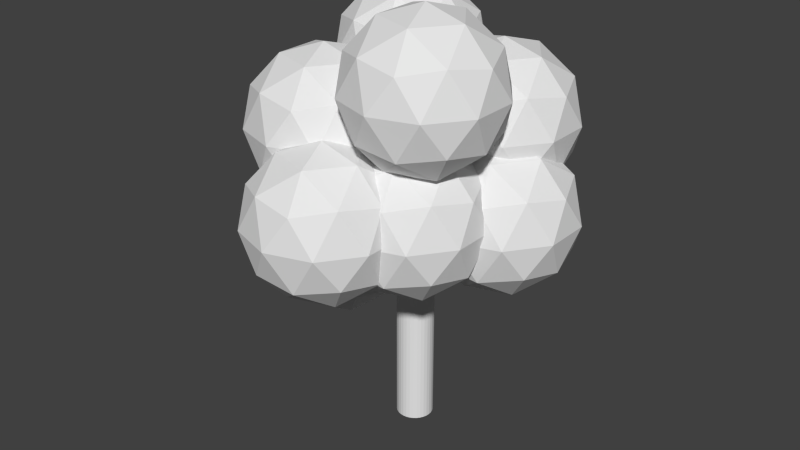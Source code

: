 # Source: tree.blend  (saved by Blender 2.74.0; exported with 4.5.12 LTS)
import bpy
from mathutils import Matrix  # noqa: F401  (used for matrix-valued properties, if any)

bpy.ops.wm.read_factory_settings(use_empty=True)
scene = bpy.context.scene
scene.name = 'Scene'

# ---- collections
col_collection_1 = bpy.data.collections.new('Collection 1'); scene.collection.children.link(col_collection_1)

# ---- world
world_world = bpy.data.worlds.new('World'); scene.world = world_world
world_world.color = (0.05088, 0.05088, 0.05088)
world_world.use_sun_shadow = False
world_world.sun_shadow_jitter_overblur = 0.0
world_world.cycles.sampling_method = 'MANUAL'
world_world.cycles.sample_map_resolution = 256

# ---- meshes
me_cylinder = bpy.data.meshes.new('Cylinder')
me_cylinder.from_pydata([(-0.1795, -3.15, 4.963), (1.268, -4.202, 6.068), (-0.7323, -4.851, 6.068), (-1.968, -3.15, 6.068), (-0.7323, -1.449, 6.068), (1.268, -2.099, 6.068), (0.3733, -4.851, 7.857), (-1.627, -4.202, 7.857), (-1.627, -2.099, 7.857), (0.3733, -1.449, 7.857), (1.609, -3.15, 7.857), (-0.1795, -3.15, 8.963), (-0.5044, -4.15, 5.262), (0.6711, -3.768, 5.262), (0.3462, -4.768, 5.911), (1.522, -3.15, 5.911), (0.6711, -2.532, 5.262), (-1.231, -3.15, 5.262), (-1.556, -4.15, 5.911), (-0.5044, -2.15, 5.262), (-1.556, -2.15, 5.911), (0.3462, -1.532, 5.911), (1.723, -3.768, 6.963), (1.723, -2.532, 6.963), (-0.1795, -5.15, 6.963), (0.9961, -4.768, 6.963), (-2.082, -3.768, 6.963), (-1.355, -4.768, 6.963), (-1.355, -1.532, 6.963), (-2.082, -2.532, 6.963), (0.9961, -1.532, 6.963), (-0.1795, -1.15, 6.963), (1.197, -4.15, 8.014), (-0.7053, -4.768, 8.014), (-1.881, -3.15, 8.014), (-0.7053, -1.532, 8.014), (1.197, -2.15, 8.014), (0.1454, -4.15, 8.664), (0.8719, -3.15, 8.664), (-1.03, -3.768, 8.664), (-1.03, -2.532, 8.664), (0.1454, -2.15, 8.664), (-1.334, -1.375, 3.586), (0.1135, -2.426, 4.692), (-1.887, -3.076, 4.692), (-3.123, -1.375, 4.692), (-1.887, 0.3267, 4.692), (0.1135, -0.3232, 4.692), (-0.781, -3.076, 6.481), (-2.781, -2.426, 6.481), (-2.781, -0.3232, 6.481), (-0.781, 0.3267, 6.481), (0.4551, -1.375, 6.481), (-1.334, -1.375, 7.586), (-1.659, -2.375, 3.885), (-0.4831, -1.993, 3.885), (-0.808, -2.993, 4.535), (0.3676, -1.375, 4.535), (-0.4831, -0.7566, 3.885), (-2.385, -1.375, 3.885), (-2.71, -2.375, 4.535), (-1.659, -0.3747, 3.885), (-2.71, -0.3747, 4.535), (-0.808, 0.2434, 4.535), (0.5684, -1.993, 5.586), (0.5684, -0.7566, 5.586), (-1.334, -3.375, 5.586), (-0.1582, -2.993, 5.586), (-3.236, -1.993, 5.586), (-2.509, -2.993, 5.586), (-2.509, 0.2434, 5.586), (-3.236, -0.7566, 5.586), (-0.1582, 0.2434, 5.586), (-1.334, 0.6254, 5.586), (0.04264, -2.375, 6.638), (-1.859, -2.993, 6.638), (-3.035, -1.375, 6.638), (-1.859, 0.2434, 6.638), (0.04264, -0.3747, 6.638), (-1.009, -2.375, 7.288), (-0.2823, -1.375, 7.288), (-2.184, -1.993, 7.288), (-2.184, -0.7566, 7.288), (-1.009, -0.3747, 7.288), (-1.368, 1.485, 7.649), (0.07942, 0.4336, 8.754), (-1.921, -0.2162, 8.754), (-3.157, 1.485, 8.754), (-1.921, 3.186, 8.754), (0.07942, 2.537, 8.754), (-0.815, -0.2162, 10.54), (-2.815, 0.4336, 10.54), (-2.815, 2.537, 10.54), (-0.815, 3.186, 10.54), (0.4211, 1.485, 10.54), (-1.368, 1.485, 11.65), (-1.693, 0.4851, 7.947), (-0.5171, 0.8671, 7.947), (-0.8421, -0.1329, 8.597), (0.3335, 1.485, 8.597), (-0.5171, 2.103, 7.947), (-2.419, 1.485, 7.947), (-2.744, 0.4851, 8.597), (-1.693, 2.485, 7.947), (-2.744, 2.485, 8.597), (-0.8421, 3.103, 8.597), (0.5343, 0.8671, 9.649), (0.5343, 2.103, 9.649), (-1.368, -0.5149, 9.649), (-0.1922, -0.1329, 9.649), (-3.27, 0.8671, 9.649), (-2.543, -0.1329, 9.649), (-2.543, 3.103, 9.649), (-3.27, 2.103, 9.649), (-0.1922, 3.103, 9.649), (-1.368, 3.485, 9.649), (0.008588, 0.4851, 10.7), (-1.894, -0.1329, 10.7), (-3.069, 1.485, 10.7), (-1.894, 3.103, 10.7), (0.008588, 2.485, 10.7), (-1.043, 0.4851, 11.35), (-0.3163, 1.485, 11.35), (-2.218, 0.8671, 11.35), (-2.218, 2.103, 11.35), (-1.043, 2.485, 11.35), (1.097, -1.553, 4.891), (2.544, -2.605, 5.996), (0.5443, -3.254, 5.996), (-0.6918, -1.553, 5.996), (0.5443, 0.1482, 5.996), (2.544, -0.5016, 5.996), (1.65, -3.254, 7.785), (-0.3502, -2.605, 7.785), (-0.3502, -0.5016, 7.785), (1.65, 0.1482, 7.785), (2.886, -1.553, 7.785), (1.097, -1.553, 8.891), (0.7721, -2.553, 5.19), (1.948, -2.171, 5.19), (1.623, -3.171, 5.839), (2.798, -1.553, 5.839), (1.948, -0.935, 5.19), (0.04557, -1.553, 5.19), (-0.2794, -2.553, 5.839), (0.7721, -0.5531, 5.19), (-0.2794, -0.5531, 5.839), (1.623, 0.06496, 5.839), (2.999, -2.171, 6.891), (2.999, -0.935, 6.891), (1.097, -3.553, 6.891), (2.273, -3.171, 6.891), (-0.8051, -2.171, 6.891), (-0.07855, -3.171, 6.891), (-0.07855, 0.06497, 6.891), (-0.8051, -0.935, 6.891), (2.273, 0.06497, 6.891), (1.097, 0.4469, 6.891), (2.473, -2.553, 7.942), (0.5713, -3.171, 7.942), (-0.6043, -1.553, 7.942), (0.5713, 0.06496, 7.942), (2.473, -0.5531, 7.942), (1.422, -2.553, 8.592), (2.148, -1.553, 8.592), (0.2464, -2.171, 8.592), (0.2464, -0.935, 8.592), (1.422, -0.5531, 8.592), (0.3218, -0.4175, 7.38), (1.769, -1.469, 8.485), (-0.231, -2.119, 8.485), (-1.467, -0.4175, 8.485), (-0.231, 1.284, 8.485), (1.769, 0.6339, 8.485), (0.8746, -2.119, 10.27), (-1.125, -1.469, 10.27), (-1.125, 0.6339, 10.27), (0.8746, 1.284, 10.27), (2.111, -0.4175, 10.27), (0.3218, -0.4175, 11.38), (-0.003119, -1.418, 7.678), (1.172, -1.036, 7.678), (0.8475, -2.036, 8.328), (2.023, -0.4175, 8.328), (1.172, 0.2005, 7.678), (-0.7297, -0.4175, 7.678), (-1.055, -1.418, 8.328), (-0.003119, 0.5825, 7.678), (-1.055, 0.5825, 8.328), (0.8475, 1.2, 8.328), (2.224, -1.036, 9.38), (2.224, 0.2005, 9.38), (0.3218, -2.418, 9.38), (1.497, -2.036, 9.38), (-1.58, -1.036, 9.38), (-0.8538, -2.036, 9.38), (-0.8538, 1.201, 9.38), (-1.58, 0.2005, 9.38), (1.497, 1.201, 9.38), (0.3218, 1.582, 9.38), (1.698, -1.418, 10.43), (-0.2039, -2.036, 10.43), (-1.38, -0.4175, 10.43), (-0.2039, 1.2, 10.43), (1.698, 0.5825, 10.43), (0.6467, -1.418, 11.08), (1.373, -0.4175, 11.08), (-0.5289, -1.036, 11.08), (-0.5289, 0.2005, 11.08), (0.6467, 0.5825, 11.08), (-1.462, -1.648, 6.638), (-0.01482, -2.7, 7.744), (-2.015, -3.349, 7.744), (-3.251, -1.648, 7.744), (-2.015, 0.0532, 7.744), (-0.01482, -0.5967, 7.744), (-0.9093, -3.349, 9.533), (-2.909, -2.7, 9.533), (-2.909, -0.5967, 9.533), (-0.9093, 0.0532, 9.533), (0.3268, -1.648, 9.533), (-1.462, -1.648, 10.64), (-1.787, -2.648, 6.937), (-0.6114, -2.266, 6.937), (-0.9363, -3.266, 7.587), (0.2393, -1.648, 7.587), (-0.6114, -1.03, 6.937), (-2.513, -1.648, 6.937), (-2.838, -2.648, 7.587), (-1.787, -0.6481, 6.937), (-2.838, -0.6481, 7.587), (-0.9363, -0.03008, 7.587), (0.4401, -2.266, 8.638), (0.4401, -1.03, 8.638), (-1.462, -3.648, 8.638), (-0.2865, -3.266, 8.638), (-3.364, -2.266, 8.638), (-2.638, -3.266, 8.638), (-2.638, -0.03007, 8.638), (-3.364, -1.03, 8.638), (-0.2865, -0.03007, 8.638), (-1.462, 0.3519, 8.638), (-0.08566, -2.648, 9.69), (-1.988, -3.266, 9.69), (-3.163, -1.648, 9.69), (-1.988, -0.03008, 9.69), (-0.08566, -0.6481, 9.69), (-1.137, -2.648, 10.34), (-0.4106, -1.648, 10.34), (-2.313, -2.266, 10.34), (-2.313, -1.03, 10.34), (-1.137, -0.6481, 10.34), (1.538, 1.352, 6.638), (2.985, 0.3004, 7.744), (0.9852, -0.3494, 7.744), (-0.2509, 1.352, 7.744), (0.9852, 3.053, 7.744), (2.985, 2.403, 7.744), (2.091, -0.3494, 9.533), (0.09075, 0.3004, 9.533), (0.09075, 2.403, 9.533), (2.091, 3.053, 9.533), (3.327, 1.352, 9.533), (1.538, 1.352, 10.64), (1.213, 0.3519, 6.937), (2.389, 0.7339, 6.937), (2.064, -0.2661, 7.587), (3.239, 1.352, 7.587), (2.389, 1.97, 6.937), (0.4865, 1.352, 6.937), (0.1616, 0.3519, 7.587), (1.213, 2.352, 6.937), (0.1616, 2.352, 7.587), (2.064, 2.97, 7.587), (3.44, 0.7339, 8.638), (3.44, 1.97, 8.638), (1.538, -0.6481, 8.638), (2.714, -0.2661, 8.638), (-0.3642, 0.7339, 8.638), (0.3624, -0.2661, 8.638), (0.3624, 2.97, 8.638), (-0.3642, 1.97, 8.638), (2.714, 2.97, 8.638), (1.538, 3.352, 8.638), (2.914, 0.3519, 9.69), (1.012, -0.2661, 9.69), (-0.1633, 1.352, 9.69), (1.012, 2.97, 9.69), (2.914, 2.352, 9.69), (1.863, 0.3519, 10.34), (2.589, 1.352, 10.34), (0.6873, 0.7339, 10.34), (0.6873, 1.97, 10.34), (1.863, 2.352, 10.34), (0.0, 0.25, 7.0), (-1.259, -1.748, 9.0), (0.04877, 0.2452, 7.0), (-1.21, -1.752, 9.0), (0.09567, 0.231, 7.0), (-1.163, -1.767, 9.0), (0.1389, 0.2079, 7.0), (-1.12, -1.79, 9.0), (0.1768, 0.1768, 7.0), (-1.082, -1.821, 9.0), (0.2079, 0.1389, 7.0), (-1.051, -1.859, 9.0), (0.231, 0.09567, 7.0), (-1.028, -1.902, 9.0), (0.2452, 0.04877, 7.0), (-1.014, -1.949, 9.0), (0.25, 1.887e-08, 7.0), (-1.009, -1.998, 9.0), (0.2452, -0.04877, 7.0), (-1.014, -2.046, 9.0), (0.231, -0.09567, 7.0), (-1.028, -2.093, 9.0), (0.2079, -0.1389, 7.0), (-1.051, -2.137, 9.0), (0.1768, -0.1768, 7.0), (-1.082, -2.174, 9.0), (0.1389, -0.2079, 7.0), (-1.12, -2.206, 9.0), (0.09567, -0.231, 7.0), (-1.163, -2.229, 9.0), (0.04877, -0.2452, 7.0), (-1.21, -2.243, 9.0), (-8.146e-08, -0.25, 7.0), (-1.259, -2.248, 9.0), (-0.04877, -0.2452, 7.0), (-1.308, -2.243, 9.0), (-0.09567, -0.231, 7.0), (-1.355, -2.229, 9.0), (-0.1389, -0.2079, 7.0), (-1.398, -2.206, 9.0), (-0.1768, -0.1768, 7.0), (-1.436, -2.174, 9.0), (-0.2079, -0.1389, 7.0), (-1.467, -2.137, 9.0), (-0.231, -0.09567, 7.0), (-1.49, -2.093, 9.0), (-0.2452, -0.04877, 7.0), (-1.504, -2.046, 9.0), (-0.25, 2.414e-07, 7.0), (-1.509, -1.998, 9.0), (-0.2452, 0.04877, 7.0), (-1.504, -1.949, 9.0), (-0.231, 0.09567, 7.0), (-1.49, -1.902, 9.0), (-0.2079, 0.1389, 7.0), (-1.467, -1.859, 9.0), (-0.1768, 0.1768, 7.0), (-1.436, -1.821, 9.0), (-0.1389, 0.2079, 7.0), (-1.398, -1.79, 9.0), (-0.09567, 0.231, 7.0), (-1.355, -1.767, 9.0), (-0.04877, 0.2452, 7.0), (-1.308, -1.752, 9.0), (0.0, 0.25, 7.0), (1.402, 1.494, 7.976), (0.04877, 0.2452, 7.0), (1.45, 1.49, 7.976), (0.09567, 0.231, 7.0), (1.497, 1.475, 7.976), (0.1389, 0.2079, 7.0), (1.541, 1.452, 7.976), (0.1768, 0.1768, 7.0), (1.578, 1.421, 7.976), (0.2079, 0.1389, 7.0), (1.61, 1.383, 7.976), (0.231, 0.09567, 7.0), (1.633, 1.34, 7.976), (0.2452, 0.04877, 7.0), (1.647, 1.293, 7.976), (0.25, 1.887e-08, 7.0), (1.652, 1.244, 7.976), (0.2452, -0.04877, 7.0), (1.647, 1.196, 7.976), (0.231, -0.09567, 7.0), (1.633, 1.149, 7.976), (0.2079, -0.1389, 7.0), (1.61, 1.105, 7.976), (0.1768, -0.1768, 7.0), (1.578, 1.068, 7.976), (0.1389, -0.2079, 7.0), (1.541, 1.037, 7.976), (0.09567, -0.231, 7.0), (1.497, 1.013, 7.976), (0.04877, -0.2452, 7.0), (1.45, 0.9992, 7.976), (-8.146e-08, -0.25, 7.0), (1.402, 0.9944, 7.976), (-0.04877, -0.2452, 7.0), (1.353, 0.9992, 7.976), (-0.09567, -0.231, 7.0), (1.306, 1.013, 7.976), (-0.1389, -0.2079, 7.0), (1.263, 1.037, 7.976), (-0.1768, -0.1768, 7.0), (1.225, 1.068, 7.976), (-0.2079, -0.1389, 7.0), (1.194, 1.105, 7.976), (-0.231, -0.09567, 7.0), (1.171, 1.149, 7.976), (-0.2452, -0.04877, 7.0), (1.156, 1.196, 7.976), (-0.25, 2.414e-07, 7.0), (1.152, 1.244, 7.976), (-0.2452, 0.04877, 7.0), (1.156, 1.293, 7.976), (-0.231, 0.09567, 7.0), (1.171, 1.34, 7.976), (-0.2079, 0.1389, 7.0), (1.194, 1.383, 7.976), (-0.1768, 0.1768, 7.0), (1.225, 1.421, 7.976), (-0.1389, 0.2079, 7.0), (1.263, 1.452, 7.976), (-0.09567, 0.231, 7.0), (1.306, 1.475, 7.976), (-0.04877, 0.2452, 7.0), (1.353, 1.49, 7.976), (0.0, 0.25, 7.0), (1.584, -1.165, 10.01), (0.04877, 0.2452, 7.0), (1.633, -1.17, 10.01), (0.09567, 0.231, 7.0), (1.679, -1.184, 10.01), (0.1389, 0.2079, 7.0), (1.723, -1.207, 10.01), (0.1768, 0.1768, 7.0), (1.761, -1.238, 10.01), (0.2079, 0.1389, 7.0), (1.792, -1.276, 10.01), (0.231, 0.09567, 7.0), (1.815, -1.319, 10.01), (0.2452, 0.04877, 7.0), (1.829, -1.366, 10.01), (0.25, 1.887e-08, 7.0), (1.834, -1.415, 10.01), (0.2452, -0.04877, 7.0), (1.829, -1.464, 10.01), (0.231, -0.09567, 7.0), (1.815, -1.511, 10.01), (0.2079, -0.1389, 7.0), (1.792, -1.554, 10.01), (0.1768, -0.1768, 7.0), (1.761, -1.592, 10.01), (0.1389, -0.2079, 7.0), (1.723, -1.623, 10.01), (0.09567, -0.231, 7.0), (1.679, -1.646, 10.01), (0.04877, -0.2452, 7.0), (1.633, -1.66, 10.01), (-8.146e-08, -0.25, 7.0), (1.584, -1.665, 10.01), (-0.04877, -0.2452, 7.0), (1.535, -1.66, 10.01), (-0.09567, -0.231, 7.0), (1.488, -1.646, 10.01), (-0.1389, -0.2079, 7.0), (1.445, -1.623, 10.01), (-0.1768, -0.1768, 7.0), (1.407, -1.592, 10.01), (-0.2079, -0.1389, 7.0), (1.376, -1.554, 10.01), (-0.231, -0.09567, 7.0), (1.353, -1.511, 10.01), (-0.2452, -0.04877, 7.0), (1.339, -1.464, 10.01), (-0.25, 2.414e-07, 7.0), (1.334, -1.415, 10.01), (-0.2452, 0.04877, 7.0), (1.339, -1.366, 10.01), (-0.231, 0.09567, 7.0), (1.353, -1.319, 10.01), (-0.2079, 0.1389, 7.0), (1.376, -1.276, 10.01), (-0.1768, 0.1768, 7.0), (1.407, -1.238, 10.01), (-0.1389, 0.2079, 7.0), (1.445, -1.207, 10.01), (-0.09567, 0.231, 7.0), (1.488, -1.184, 10.01), (-0.04877, 0.2452, 7.0), (1.535, -1.17, 10.01), (0.0, 0.25, 7.0), (-1.352, 1.19, 8.679), (0.04877, 0.2452, 7.0), (-1.303, 1.185, 8.679), (0.09567, 0.231, 7.0), (-1.256, 1.171, 8.679), (0.1389, 0.2079, 7.0), (-1.213, 1.148, 8.679), (0.1768, 0.1768, 7.0), (-1.175, 1.117, 8.679), (0.2079, 0.1389, 7.0), (-1.144, 1.079, 8.679), (0.231, 0.09567, 7.0), (-1.121, 1.036, 8.679), (0.2452, 0.04877, 7.0), (-1.107, 0.989, 8.679), (0.25, 1.887e-08, 7.0), (-1.102, 0.9402, 8.679), (0.2452, -0.04877, 7.0), (-1.107, 0.8915, 8.679), (0.231, -0.09567, 7.0), (-1.121, 0.8446, 8.679), (0.2079, -0.1389, 7.0), (-1.144, 0.8014, 8.679), (0.1768, -0.1768, 7.0), (-1.175, 0.7635, 8.679), (0.1389, -0.2079, 7.0), (-1.213, 0.7324, 8.679), (0.09567, -0.231, 7.0), (-1.256, 0.7093, 8.679), (0.04877, -0.2452, 7.0), (-1.303, 0.6951, 8.679), (-8.146e-08, -0.25, 7.0), (-1.352, 0.6902, 8.679), (-0.04877, -0.2452, 7.0), (-1.401, 0.6951, 8.679), (-0.09567, -0.231, 7.0), (-1.447, 0.7093, 8.679), (-0.1389, -0.2079, 7.0), (-1.491, 0.7324, 8.679), (-0.1768, -0.1768, 7.0), (-1.529, 0.7635, 8.679), (-0.2079, -0.1389, 7.0), (-1.56, 0.8014, 8.679), (-0.231, -0.09567, 7.0), (-1.583, 0.8446, 8.679), (-0.2452, -0.04877, 7.0), (-1.597, 0.8915, 8.679), (-0.25, 2.414e-07, 7.0), (-1.602, 0.9402, 8.679), (-0.2452, 0.04877, 7.0), (-1.597, 0.989, 8.679), (-0.231, 0.09567, 7.0), (-1.583, 1.036, 8.679), (-0.2079, 0.1389, 7.0), (-1.56, 1.079, 8.679), (-0.1768, 0.1768, 7.0), (-1.529, 1.117, 8.679), (-0.1389, 0.2079, 7.0), (-1.491, 1.148, 8.679), (-0.09567, 0.231, 7.0), (-1.447, 1.171, 8.679), (-0.04877, 0.2452, 7.0), (-1.401, 1.185, 8.679), (1.538, -1.648, 8.12), (2.985, -2.7, 9.225), (0.9852, -3.349, 9.225), (-0.2509, -1.648, 9.225), (0.9852, 0.0532, 9.225), (2.985, -0.5967, 9.225), (2.091, -3.349, 11.01), (0.09075, -2.7, 11.01), (0.09075, -0.5967, 11.01), (2.091, 0.0532, 11.01), (3.327, -1.648, 11.01), (1.538, -1.648, 12.12), (1.213, -2.648, 8.418), (2.389, -2.266, 8.418), (2.064, -3.266, 9.068), (3.239, -1.648, 9.068), (2.389, -1.03, 8.418), (0.4865, -1.648, 8.418), (0.1616, -2.648, 9.068), (1.213, -0.6481, 8.418), (0.1616, -0.6481, 9.068), (2.064, -0.03008, 9.068), (3.44, -2.266, 10.12), (3.44, -1.03, 10.12), (1.538, -3.648, 10.12), (2.714, -3.266, 10.12), (-0.3642, -2.266, 10.12), (0.3624, -3.266, 10.12), (0.3624, -0.03007, 10.12), (-0.3642, -1.03, 10.12), (2.714, -0.03007, 10.12), (1.538, 0.3519, 10.12), (2.914, -2.648, 11.17), (1.012, -3.266, 11.17), (-0.1633, -1.648, 11.17), (1.012, -0.03008, 11.17), (2.914, -0.6481, 11.17), (1.863, -2.648, 11.82), (2.589, -1.648, 11.82), (0.6873, -2.266, 11.82), (0.6873, -1.03, 11.82), (1.863, -0.6481, 11.82), (-1.942, 0.4815, 4.843), (-0.4945, -0.5699, 5.949), (-2.495, -1.22, 5.949), (-3.731, 0.4815, 5.949), (-2.495, 2.183, 5.949), (-0.4945, 1.533, 5.949), (-1.389, -1.22, 7.738), (-3.389, -0.5699, 7.738), (-3.389, 1.533, 7.738), (-1.389, 2.183, 7.738), (-0.1529, 0.4815, 7.738), (-1.942, 0.4815, 8.843), (-2.267, -0.5185, 5.142), (-1.091, -0.1365, 5.142), (-1.416, -1.137, 5.792), (-0.2405, 0.4815, 5.792), (-1.091, 1.1, 5.142), (-2.993, 0.4815, 5.142), (-3.318, -0.5185, 5.792), (-2.267, 1.482, 5.142), (-3.318, 1.482, 5.792), (-1.416, 2.1, 5.792), (-0.03964, -0.1365, 6.843), (-0.03964, 1.1, 6.843), (-1.942, -1.518, 6.843), (-0.7662, -1.137, 6.843), (-3.844, -0.1365, 6.843), (-3.117, -1.137, 6.843), (-3.117, 2.1, 6.843), (-3.844, 1.1, 6.843), (-0.7662, 2.1, 6.843), (-1.942, 2.482, 6.843), (-0.5654, -0.5185, 7.895), (-2.467, -1.137, 7.895), (-3.643, 0.4815, 7.895), (-2.467, 2.1, 7.895), (-0.5654, 1.482, 7.895), (-1.617, -0.5185, 8.545), (-0.8903, 0.4815, 8.545), (-2.792, -0.1365, 8.545), (-2.792, 1.1, 8.545), (-1.617, 1.482, 8.545), (2.261, 0.4484, 4.579), (3.708, -0.603, 5.685), (1.708, -1.253, 5.685), (0.4719, 0.4484, 5.685), (1.708, 2.15, 5.685), (3.708, 1.5, 5.685), (2.813, -1.253, 7.474), (0.8135, -0.603, 7.474), (0.8135, 1.5, 7.474), (2.813, 2.15, 7.474), (4.05, 0.4484, 7.474), (2.261, 0.4484, 8.579), (1.936, -0.5516, 4.878), (3.111, -0.1696, 4.878), (2.786, -1.17, 5.528), (3.962, 0.4484, 5.528), (3.111, 1.066, 4.878), (1.209, 0.4484, 4.878), (0.8843, -0.5516, 5.528), (1.936, 1.448, 4.878), (0.8843, 1.448, 5.528), (2.786, 2.066, 5.528), (4.163, -0.1696, 6.579), (4.163, 1.066, 6.579), (2.261, -1.552, 6.579), (3.436, -1.17, 6.579), (0.3586, -0.1696, 6.579), (1.085, -1.17, 6.579), (1.085, 2.066, 6.579), (0.3586, 1.066, 6.579), (3.436, 2.066, 6.579), (2.261, 2.448, 6.579), (3.637, -0.5516, 7.631), (1.735, -1.17, 7.631), (0.5594, 0.4484, 7.631), (1.735, 2.066, 7.631), (3.637, 1.448, 7.631), (2.586, -0.5516, 8.281), (3.312, 0.4484, 8.281), (1.41, -0.1696, 8.281), (1.41, 1.066, 8.281), (2.586, 1.448, 8.281), (0.2673, 1.082, 4.65), (1.714, 0.03075, 5.756), (-0.2855, -0.6191, 5.756), (-1.522, 1.082, 5.756), (-0.2855, 2.784, 5.756), (1.714, 2.134, 5.756), (0.8201, -0.6191, 7.545), (-1.18, 0.03075, 7.545), (-1.18, 2.134, 7.545), (0.8201, 2.784, 7.545), (2.056, 1.082, 7.545), (0.2673, 1.082, 8.65), (-0.05763, 0.08221, 4.949), (1.118, 0.4642, 4.949), (0.793, -0.5358, 5.599), (1.969, 1.082, 5.599), (1.118, 1.7, 4.949), (-0.7842, 1.082, 4.949), (-1.109, 0.08221, 5.599), (-0.05763, 2.082, 4.949), (-1.109, 2.082, 5.599), (0.793, 2.7, 5.599), (2.169, 0.4642, 6.65), (2.169, 1.7, 6.65), (0.2673, -0.9178, 6.65), (1.443, -0.5358, 6.65), (-1.635, 0.4642, 6.65), (-0.9083, -0.5358, 6.65), (-0.9083, 2.7, 6.65), (-1.635, 1.7, 6.65), (1.443, 2.7, 6.65), (0.2673, 3.082, 6.65), (1.644, 0.08221, 7.702), (-0.2585, -0.5358, 7.702), (-1.434, 1.082, 7.702), (-0.2585, 2.7, 7.702), (1.644, 2.082, 7.702), (0.5922, 0.08221, 8.352), (1.319, 1.082, 8.352), (-0.5834, 0.4642, 8.352), (-0.5834, 1.7, 8.352), (0.5922, 2.082, 8.352), (0.0, 0.5, 0.0), (0.0, 0.5, 8.0), (0.09755, 0.4904, 0.0), (0.09755, 0.4904, 8.0), (0.1913, 0.4619, 0.0), (0.1913, 0.4619, 8.0), (0.2778, 0.4157, 0.0), (0.2778, 0.4157, 8.0), (0.3536, 0.3536, 0.0), (0.3536, 0.3536, 8.0), (0.4157, 0.2778, 0.0), (0.4157, 0.2778, 8.0), (0.4619, 0.1913, 0.0), (0.4619, 0.1913, 8.0), (0.4904, 0.09755, 0.0), (0.4904, 0.09755, 8.0), (0.5, 3.775e-08, 0.0), (0.5, 3.775e-08, 8.0), (0.4904, -0.09755, 0.0), (0.4904, -0.09755, 8.0), (0.4619, -0.1913, 0.0), (0.4619, -0.1913, 8.0), (0.4157, -0.2778, 0.0), (0.4157, -0.2778, 8.0), (0.3536, -0.3536, 0.0), (0.3536, -0.3536, 8.0), (0.2778, -0.4157, 0.0), (0.2778, -0.4157, 8.0), (0.1913, -0.4619, 0.0), (0.1913, -0.4619, 8.0), (0.09755, -0.4904, 0.0), (0.09755, -0.4904, 8.0), (-1.629e-07, -0.5, 0.0), (-1.629e-07, -0.5, 8.0), (-0.09755, -0.4904, 0.0), (-0.09755, -0.4904, 8.0), (-0.1913, -0.4619, 0.0), (-0.1913, -0.4619, 8.0), (-0.2778, -0.4157, 0.0), (-0.2778, -0.4157, 8.0), (-0.3536, -0.3536, 0.0), (-0.3536, -0.3536, 8.0), (-0.4157, -0.2778, 0.0), (-0.4157, -0.2778, 8.0), (-0.4619, -0.1913, 0.0), (-0.4619, -0.1913, 8.0), (-0.4904, -0.09754, 0.0), (-0.4904, -0.09754, 8.0), (-0.5, 4.828e-07, 0.0), (-0.5, 4.828e-07, 8.0), (-0.4904, 0.09755, 0.0), (-0.4904, 0.09755, 8.0), (-0.4619, 0.1913, 0.0), (-0.4619, 0.1913, 8.0), (-0.4157, 0.2778, 0.0), (-0.4157, 0.2778, 8.0), (-0.3536, 0.3536, 0.0), (-0.3536, 0.3536, 8.0), (-0.2778, 0.4157, 0.0), (-0.2778, 0.4157, 8.0), (-0.1913, 0.4619, 0.0), (-0.1913, 0.4619, 8.0), (-0.09754, 0.4904, 0.0), (-0.09754, 0.4904, 8.0), (-1.618, 0.8241, 7.497), (-0.8945, 0.2984, 8.05), (-1.895, -0.02654, 8.05), (-2.513, 0.8241, 8.05), (-1.895, 1.675, 8.05), (-0.8945, 1.35, 8.05), (-1.342, -0.02654, 8.944), (-2.342, 0.2984, 8.944), (-2.342, 1.35, 8.944), (-1.342, 1.675, 8.944), (-0.7237, 0.8241, 8.944), (-1.618, 0.8241, 9.497), (-1.781, 0.3241, 7.646), (-1.193, 0.5151, 7.646), (-1.355, 0.01509, 7.971), (-0.7675, 0.8241, 7.971), (-1.193, 1.133, 7.646), (-2.144, 0.8241, 7.646), (-2.306, 0.3241, 7.971), (-1.781, 1.324, 7.646), (-2.306, 1.324, 7.971), (-1.355, 1.633, 7.971), (-0.6671, 0.5151, 8.497), (-0.6671, 1.133, 8.497), (-1.618, -0.1759, 8.497), (-1.03, 0.01509, 8.497), (-2.569, 0.5151, 8.497), (-2.206, 0.01509, 8.497), (-2.206, 1.633, 8.497), (-2.569, 1.133, 8.497), (-1.03, 1.633, 8.497), (-1.618, 1.824, 8.497), (-0.9299, 0.3241, 9.023), (-1.881, 0.01509, 9.023), (-2.469, 0.8241, 9.023), (-1.881, 1.633, 9.023), (-0.9299, 1.324, 9.023), (-1.456, 0.3241, 9.348), (-1.092, 0.8241, 9.348), (-2.043, 0.5151, 9.348), (-2.043, 1.133, 9.348), (-1.456, 1.324, 9.348)], [], [(0, 13, 12), (1, 13, 15), (0, 12, 17), (0, 17, 19), (0, 19, 16), (1, 15, 22), (2, 14, 24), (3, 18, 26), (4, 20, 28), (5, 21, 30), (1, 22, 25), (2, 24, 27), (3, 26, 29), (4, 28, 31), (5, 30, 23), (6, 32, 37), (7, 33, 39), (8, 34, 40), (9, 35, 41), (10, 36, 38), (38, 41, 11), (38, 36, 41), (36, 9, 41), (41, 40, 11), (41, 35, 40), (35, 8, 40), (40, 39, 11), (40, 34, 39), (34, 7, 39), (39, 37, 11), (39, 33, 37), (33, 6, 37), (37, 38, 11), (37, 32, 38), (32, 10, 38), (23, 36, 10), (23, 30, 36), (30, 9, 36), (31, 35, 9), (31, 28, 35), (28, 8, 35), (29, 34, 8), (29, 26, 34), (26, 7, 34), (27, 33, 7), (27, 24, 33), (24, 6, 33), (25, 32, 6), (25, 22, 32), (22, 10, 32), (30, 31, 9), (30, 21, 31), (21, 4, 31), (28, 29, 8), (28, 20, 29), (20, 3, 29), (26, 27, 7), (26, 18, 27), (18, 2, 27), (24, 25, 6), (24, 14, 25), (14, 1, 25), (22, 23, 10), (22, 15, 23), (15, 5, 23), (16, 21, 5), (16, 19, 21), (19, 4, 21), (19, 20, 4), (19, 17, 20), (17, 3, 20), (17, 18, 3), (17, 12, 18), (12, 2, 18), (15, 16, 5), (15, 13, 16), (13, 0, 16), (12, 14, 2), (12, 13, 14), (13, 1, 14), (42, 55, 54), (43, 55, 57), (42, 54, 59), (42, 59, 61), (42, 61, 58), (43, 57, 64), (44, 56, 66), (45, 60, 68), (46, 62, 70), (47, 63, 72), (43, 64, 67), (44, 66, 69), (45, 68, 71), (46, 70, 73), (47, 72, 65), (48, 74, 79), (49, 75, 81), (50, 76, 82), (51, 77, 83), (52, 78, 80), (80, 83, 53), (80, 78, 83), (78, 51, 83), (83, 82, 53), (83, 77, 82), (77, 50, 82), (82, 81, 53), (82, 76, 81), (76, 49, 81), (81, 79, 53), (81, 75, 79), (75, 48, 79), (79, 80, 53), (79, 74, 80), (74, 52, 80), (65, 78, 52), (65, 72, 78), (72, 51, 78), (73, 77, 51), (73, 70, 77), (70, 50, 77), (71, 76, 50), (71, 68, 76), (68, 49, 76), (69, 75, 49), (69, 66, 75), (66, 48, 75), (67, 74, 48), (67, 64, 74), (64, 52, 74), (72, 73, 51), (72, 63, 73), (63, 46, 73), (70, 71, 50), (70, 62, 71), (62, 45, 71), (68, 69, 49), (68, 60, 69), (60, 44, 69), (66, 67, 48), (66, 56, 67), (56, 43, 67), (64, 65, 52), (64, 57, 65), (57, 47, 65), (58, 63, 47), (58, 61, 63), (61, 46, 63), (61, 62, 46), (61, 59, 62), (59, 45, 62), (59, 60, 45), (59, 54, 60), (54, 44, 60), (57, 58, 47), (57, 55, 58), (55, 42, 58), (54, 56, 44), (54, 55, 56), (55, 43, 56), (84, 97, 96), (85, 97, 99), (84, 96, 101), (84, 101, 103), (84, 103, 100), (85, 99, 106), (86, 98, 108), (87, 102, 110), (88, 104, 112), (89, 105, 114), (85, 106, 109), (86, 108, 111), (87, 110, 113), (88, 112, 115), (89, 114, 107), (90, 116, 121), (91, 117, 123), (92, 118, 124), (93, 119, 125), (94, 120, 122), (122, 125, 95), (122, 120, 125), (120, 93, 125), (125, 124, 95), (125, 119, 124), (119, 92, 124), (124, 123, 95), (124, 118, 123), (118, 91, 123), (123, 121, 95), (123, 117, 121), (117, 90, 121), (121, 122, 95), (121, 116, 122), (116, 94, 122), (107, 120, 94), (107, 114, 120), (114, 93, 120), (115, 119, 93), (115, 112, 119), (112, 92, 119), (113, 118, 92), (113, 110, 118), (110, 91, 118), (111, 117, 91), (111, 108, 117), (108, 90, 117), (109, 116, 90), (109, 106, 116), (106, 94, 116), (114, 115, 93), (114, 105, 115), (105, 88, 115), (112, 113, 92), (112, 104, 113), (104, 87, 113), (110, 111, 91), (110, 102, 111), (102, 86, 111), (108, 109, 90), (108, 98, 109), (98, 85, 109), (106, 107, 94), (106, 99, 107), (99, 89, 107), (100, 105, 89), (100, 103, 105), (103, 88, 105), (103, 104, 88), (103, 101, 104), (101, 87, 104), (101, 102, 87), (101, 96, 102), (96, 86, 102), (99, 100, 89), (99, 97, 100), (97, 84, 100), (96, 98, 86), (96, 97, 98), (97, 85, 98), (126, 139, 138), (127, 139, 141), (126, 138, 143), (126, 143, 145), (126, 145, 142), (127, 141, 148), (128, 140, 150), (129, 144, 152), (130, 146, 154), (131, 147, 156), (127, 148, 151), (128, 150, 153), (129, 152, 155), (130, 154, 157), (131, 156, 149), (132, 158, 163), (133, 159, 165), (134, 160, 166), (135, 161, 167), (136, 162, 164), (164, 167, 137), (164, 162, 167), (162, 135, 167), (167, 166, 137), (167, 161, 166), (161, 134, 166), (166, 165, 137), (166, 160, 165), (160, 133, 165), (165, 163, 137), (165, 159, 163), (159, 132, 163), (163, 164, 137), (163, 158, 164), (158, 136, 164), (149, 162, 136), (149, 156, 162), (156, 135, 162), (157, 161, 135), (157, 154, 161), (154, 134, 161), (155, 160, 134), (155, 152, 160), (152, 133, 160), (153, 159, 133), (153, 150, 159), (150, 132, 159), (151, 158, 132), (151, 148, 158), (148, 136, 158), (156, 157, 135), (156, 147, 157), (147, 130, 157), (154, 155, 134), (154, 146, 155), (146, 129, 155), (152, 153, 133), (152, 144, 153), (144, 128, 153), (150, 151, 132), (150, 140, 151), (140, 127, 151), (148, 149, 136), (148, 141, 149), (141, 131, 149), (142, 147, 131), (142, 145, 147), (145, 130, 147), (145, 146, 130), (145, 143, 146), (143, 129, 146), (143, 144, 129), (143, 138, 144), (138, 128, 144), (141, 142, 131), (141, 139, 142), (139, 126, 142), (138, 140, 128), (138, 139, 140), (139, 127, 140), (168, 181, 180), (169, 181, 183), (168, 180, 185), (168, 185, 187), (168, 187, 184), (169, 183, 190), (170, 182, 192), (171, 186, 194), (172, 188, 196), (173, 189, 198), (169, 190, 193), (170, 192, 195), (171, 194, 197), (172, 196, 199), (173, 198, 191), (174, 200, 205), (175, 201, 207), (176, 202, 208), (177, 203, 209), (178, 204, 206), (206, 209, 179), (206, 204, 209), (204, 177, 209), (209, 208, 179), (209, 203, 208), (203, 176, 208), (208, 207, 179), (208, 202, 207), (202, 175, 207), (207, 205, 179), (207, 201, 205), (201, 174, 205), (205, 206, 179), (205, 200, 206), (200, 178, 206), (191, 204, 178), (191, 198, 204), (198, 177, 204), (199, 203, 177), (199, 196, 203), (196, 176, 203), (197, 202, 176), (197, 194, 202), (194, 175, 202), (195, 201, 175), (195, 192, 201), (192, 174, 201), (193, 200, 174), (193, 190, 200), (190, 178, 200), (198, 199, 177), (198, 189, 199), (189, 172, 199), (196, 197, 176), (196, 188, 197), (188, 171, 197), (194, 195, 175), (194, 186, 195), (186, 170, 195), (192, 193, 174), (192, 182, 193), (182, 169, 193), (190, 191, 178), (190, 183, 191), (183, 173, 191), (184, 189, 173), (184, 187, 189), (187, 172, 189), (187, 188, 172), (187, 185, 188), (185, 171, 188), (185, 186, 171), (185, 180, 186), (180, 170, 186), (183, 184, 173), (183, 181, 184), (181, 168, 184), (180, 182, 170), (180, 181, 182), (181, 169, 182), (210, 223, 222), (211, 223, 225), (210, 222, 227), (210, 227, 229), (210, 229, 226), (211, 225, 232), (212, 224, 234), (213, 228, 236), (214, 230, 238), (215, 231, 240), (211, 232, 235), (212, 234, 237), (213, 236, 239), (214, 238, 241), (215, 240, 233), (216, 242, 247), (217, 243, 249), (218, 244, 250), (219, 245, 251), (220, 246, 248), (248, 251, 221), (248, 246, 251), (246, 219, 251), (251, 250, 221), (251, 245, 250), (245, 218, 250), (250, 249, 221), (250, 244, 249), (244, 217, 249), (249, 247, 221), (249, 243, 247), (243, 216, 247), (247, 248, 221), (247, 242, 248), (242, 220, 248), (233, 246, 220), (233, 240, 246), (240, 219, 246), (241, 245, 219), (241, 238, 245), (238, 218, 245), (239, 244, 218), (239, 236, 244), (236, 217, 244), (237, 243, 217), (237, 234, 243), (234, 216, 243), (235, 242, 216), (235, 232, 242), (232, 220, 242), (240, 241, 219), (240, 231, 241), (231, 214, 241), (238, 239, 218), (238, 230, 239), (230, 213, 239), (236, 237, 217), (236, 228, 237), (228, 212, 237), (234, 235, 216), (234, 224, 235), (224, 211, 235), (232, 233, 220), (232, 225, 233), (225, 215, 233), (226, 231, 215), (226, 229, 231), (229, 214, 231), (229, 230, 214), (229, 227, 230), (227, 213, 230), (227, 228, 213), (227, 222, 228), (222, 212, 228), (225, 226, 215), (225, 223, 226), (223, 210, 226), (222, 224, 212), (222, 223, 224), (223, 211, 224), (252, 265, 264), (253, 265, 267), (252, 264, 269), (252, 269, 271), (252, 271, 268), (253, 267, 274), (254, 266, 276), (255, 270, 278), (256, 272, 280), (257, 273, 282), (253, 274, 277), (254, 276, 279), (255, 278, 281), (256, 280, 283), (257, 282, 275), (258, 284, 289), (259, 285, 291), (260, 286, 292), (261, 287, 293), (262, 288, 290), (290, 293, 263), (290, 288, 293), (288, 261, 293), (293, 292, 263), (293, 287, 292), (287, 260, 292), (292, 291, 263), (292, 286, 291), (286, 259, 291), (291, 289, 263), (291, 285, 289), (285, 258, 289), (289, 290, 263), (289, 284, 290), (284, 262, 290), (275, 288, 262), (275, 282, 288), (282, 261, 288), (283, 287, 261), (283, 280, 287), (280, 260, 287), (281, 286, 260), (281, 278, 286), (278, 259, 286), (279, 285, 259), (279, 276, 285), (276, 258, 285), (277, 284, 258), (277, 274, 284), (274, 262, 284), (282, 283, 261), (282, 273, 283), (273, 256, 283), (280, 281, 260), (280, 272, 281), (272, 255, 281), (278, 279, 259), (278, 270, 279), (270, 254, 279), (276, 277, 258), (276, 266, 277), (266, 253, 277), (274, 275, 262), (274, 267, 275), (267, 257, 275), (268, 273, 257), (268, 271, 273), (271, 256, 273), (271, 272, 256), (271, 269, 272), (269, 255, 272), (269, 270, 255), (269, 264, 270), (264, 254, 270), (267, 268, 257), (267, 265, 268), (265, 252, 268), (264, 266, 254), (264, 265, 266), (265, 253, 266), (294, 295, 297, 296), (296, 297, 299, 298), (298, 299, 301, 300), (300, 301, 303, 302), (302, 303, 305, 304), (304, 305, 307, 306), (306, 307, 309, 308), (308, 309, 311, 310), (310, 311, 313, 312), (312, 313, 315, 314), (314, 315, 317, 316), (316, 317, 319, 318), (318, 319, 321, 320), (320, 321, 323, 322), (322, 323, 325, 324), (324, 325, 327, 326), (326, 327, 329, 328), (328, 329, 331, 330), (330, 331, 333, 332), (332, 333, 335, 334), (334, 335, 337, 336), (336, 337, 339, 338), (338, 339, 341, 340), (340, 341, 343, 342), (342, 343, 345, 344), (344, 345, 347, 346), (346, 347, 349, 348), (348, 349, 351, 350), (350, 351, 353, 352), (352, 353, 355, 354), (297, 295, 357, 355, 353, 351, 349, 347, 345, 343, 341, 339, 337, 335, 333, 331, 329, 327, 325, 323, 321, 319, 317, 315, 313, 311, 309, 307, 305, 303, 301, 299), (356, 357, 295, 294), (354, 355, 357, 356), (294, 296, 298, 300, 302, 304, 306, 308, 310, 312, 314, 316, 318, 320, 322, 324, 326, 328, 330, 332, 334, 336, 338, 340, 342, 344, 346, 348, 350, 352, 354, 356), (358, 359, 361, 360), (360, 361, 363, 362), (362, 363, 365, 364), (364, 365, 367, 366), (366, 367, 369, 368), (368, 369, 371, 370), (370, 371, 373, 372), (372, 373, 375, 374), (374, 375, 377, 376), (376, 377, 379, 378), (378, 379, 381, 380), (380, 381, 383, 382), (382, 383, 385, 384), (384, 385, 387, 386), (386, 387, 389, 388), (388, 389, 391, 390), (390, 391, 393, 392), (392, 393, 395, 394), (394, 395, 397, 396), (396, 397, 399, 398), (398, 399, 401, 400), (400, 401, 403, 402), (402, 403, 405, 404), (404, 405, 407, 406), (406, 407, 409, 408), (408, 409, 411, 410), (410, 411, 413, 412), (412, 413, 415, 414), (414, 415, 417, 416), (416, 417, 419, 418), (361, 359, 421, 419, 417, 415, 413, 411, 409, 407, 405, 403, 401, 399, 397, 395, 393, 391, 389, 387, 385, 383, 381, 379, 377, 375, 373, 371, 369, 367, 365, 363), (420, 421, 359, 358), (418, 419, 421, 420), (358, 360, 362, 364, 366, 368, 370, 372, 374, 376, 378, 380, 382, 384, 386, 388, 390, 392, 394, 396, 398, 400, 402, 404, 406, 408, 410, 412, 414, 416, 418, 420), (422, 423, 425, 424), (424, 425, 427, 426), (426, 427, 429, 428), (428, 429, 431, 430), (430, 431, 433, 432), (432, 433, 435, 434), (434, 435, 437, 436), (436, 437, 439, 438), (438, 439, 441, 440), (440, 441, 443, 442), (442, 443, 445, 444), (444, 445, 447, 446), (446, 447, 449, 448), (448, 449, 451, 450), (450, 451, 453, 452), (452, 453, 455, 454), (454, 455, 457, 456), (456, 457, 459, 458), (458, 459, 461, 460), (460, 461, 463, 462), (462, 463, 465, 464), (464, 465, 467, 466), (466, 467, 469, 468), (468, 469, 471, 470), (470, 471, 473, 472), (472, 473, 475, 474), (474, 475, 477, 476), (476, 477, 479, 478), (478, 479, 481, 480), (480, 481, 483, 482), (425, 423, 485, 483, 481, 479, 477, 475, 473, 471, 469, 467, 465, 463, 461, 459, 457, 455, 453, 451, 449, 447, 445, 443, 441, 439, 437, 435, 433, 431, 429, 427), (484, 485, 423, 422), (482, 483, 485, 484), (422, 424, 426, 428, 430, 432, 434, 436, 438, 440, 442, 444, 446, 448, 450, 452, 454, 456, 458, 460, 462, 464, 466, 468, 470, 472, 474, 476, 478, 480, 482, 484), (486, 487, 489, 488), (488, 489, 491, 490), (490, 491, 493, 492), (492, 493, 495, 494), (494, 495, 497, 496), (496, 497, 499, 498), (498, 499, 501, 500), (500, 501, 503, 502), (502, 503, 505, 504), (504, 505, 507, 506), (506, 507, 509, 508), (508, 509, 511, 510), (510, 511, 513, 512), (512, 513, 515, 514), (514, 515, 517, 516), (516, 517, 519, 518), (518, 519, 521, 520), (520, 521, 523, 522), (522, 523, 525, 524), (524, 525, 527, 526), (526, 527, 529, 528), (528, 529, 531, 530), (530, 531, 533, 532), (532, 533, 535, 534), (534, 535, 537, 536), (536, 537, 539, 538), (538, 539, 541, 540), (540, 541, 543, 542), (542, 543, 545, 544), (544, 545, 547, 546), (489, 487, 549, 547, 545, 543, 541, 539, 537, 535, 533, 531, 529, 527, 525, 523, 521, 519, 517, 515, 513, 511, 509, 507, 505, 503, 501, 499, 497, 495, 493, 491), (548, 549, 487, 486), (546, 547, 549, 548), (486, 488, 490, 492, 494, 496, 498, 500, 502, 504, 506, 508, 510, 512, 514, 516, 518, 520, 522, 524, 526, 528, 530, 532, 534, 536, 538, 540, 542, 544, 546, 548), (550, 563, 562), (551, 563, 565), (550, 562, 567), (550, 567, 569), (550, 569, 566), (551, 565, 572), (552, 564, 574), (553, 568, 576), (554, 570, 578), (555, 571, 580), (551, 572, 575), (552, 574, 577), (553, 576, 579), (554, 578, 581), (555, 580, 573), (556, 582, 587), (557, 583, 589), (558, 584, 590), (559, 585, 591), (560, 586, 588), (588, 591, 561), (588, 586, 591), (586, 559, 591), (591, 590, 561), (591, 585, 590), (585, 558, 590), (590, 589, 561), (590, 584, 589), (584, 557, 589), (589, 587, 561), (589, 583, 587), (583, 556, 587), (587, 588, 561), (587, 582, 588), (582, 560, 588), (573, 586, 560), (573, 580, 586), (580, 559, 586), (581, 585, 559), (581, 578, 585), (578, 558, 585), (579, 584, 558), (579, 576, 584), (576, 557, 584), (577, 583, 557), (577, 574, 583), (574, 556, 583), (575, 582, 556), (575, 572, 582), (572, 560, 582), (580, 581, 559), (580, 571, 581), (571, 554, 581), (578, 579, 558), (578, 570, 579), (570, 553, 579), (576, 577, 557), (576, 568, 577), (568, 552, 577), (574, 575, 556), (574, 564, 575), (564, 551, 575), (572, 573, 560), (572, 565, 573), (565, 555, 573), (566, 571, 555), (566, 569, 571), (569, 554, 571), (569, 570, 554), (569, 567, 570), (567, 553, 570), (567, 568, 553), (567, 562, 568), (562, 552, 568), (565, 566, 555), (565, 563, 566), (563, 550, 566), (562, 564, 552), (562, 563, 564), (563, 551, 564), (592, 605, 604), (593, 605, 607), (592, 604, 609), (592, 609, 611), (592, 611, 608), (593, 607, 614), (594, 606, 616), (595, 610, 618), (596, 612, 620), (597, 613, 622), (593, 614, 617), (594, 616, 619), (595, 618, 621), (596, 620, 623), (597, 622, 615), (598, 624, 629), (599, 625, 631), (600, 626, 632), (601, 627, 633), (602, 628, 630), (630, 633, 603), (630, 628, 633), (628, 601, 633), (633, 632, 603), (633, 627, 632), (627, 600, 632), (632, 631, 603), (632, 626, 631), (626, 599, 631), (631, 629, 603), (631, 625, 629), (625, 598, 629), (629, 630, 603), (629, 624, 630), (624, 602, 630), (615, 628, 602), (615, 622, 628), (622, 601, 628), (623, 627, 601), (623, 620, 627), (620, 600, 627), (621, 626, 600), (621, 618, 626), (618, 599, 626), (619, 625, 599), (619, 616, 625), (616, 598, 625), (617, 624, 598), (617, 614, 624), (614, 602, 624), (622, 623, 601), (622, 613, 623), (613, 596, 623), (620, 621, 600), (620, 612, 621), (612, 595, 621), (618, 619, 599), (618, 610, 619), (610, 594, 619), (616, 617, 598), (616, 606, 617), (606, 593, 617), (614, 615, 602), (614, 607, 615), (607, 597, 615), (608, 613, 597), (608, 611, 613), (611, 596, 613), (611, 612, 596), (611, 609, 612), (609, 595, 612), (609, 610, 595), (609, 604, 610), (604, 594, 610), (607, 608, 597), (607, 605, 608), (605, 592, 608), (604, 606, 594), (604, 605, 606), (605, 593, 606), (634, 647, 646), (635, 647, 649), (634, 646, 651), (634, 651, 653), (634, 653, 650), (635, 649, 656), (636, 648, 658), (637, 652, 660), (638, 654, 662), (639, 655, 664), (635, 656, 659), (636, 658, 661), (637, 660, 663), (638, 662, 665), (639, 664, 657), (640, 666, 671), (641, 667, 673), (642, 668, 674), (643, 669, 675), (644, 670, 672), (672, 675, 645), (672, 670, 675), (670, 643, 675), (675, 674, 645), (675, 669, 674), (669, 642, 674), (674, 673, 645), (674, 668, 673), (668, 641, 673), (673, 671, 645), (673, 667, 671), (667, 640, 671), (671, 672, 645), (671, 666, 672), (666, 644, 672), (657, 670, 644), (657, 664, 670), (664, 643, 670), (665, 669, 643), (665, 662, 669), (662, 642, 669), (663, 668, 642), (663, 660, 668), (660, 641, 668), (661, 667, 641), (661, 658, 667), (658, 640, 667), (659, 666, 640), (659, 656, 666), (656, 644, 666), (664, 665, 643), (664, 655, 665), (655, 638, 665), (662, 663, 642), (662, 654, 663), (654, 637, 663), (660, 661, 641), (660, 652, 661), (652, 636, 661), (658, 659, 640), (658, 648, 659), (648, 635, 659), (656, 657, 644), (656, 649, 657), (649, 639, 657), (650, 655, 639), (650, 653, 655), (653, 638, 655), (653, 654, 638), (653, 651, 654), (651, 637, 654), (651, 652, 637), (651, 646, 652), (646, 636, 652), (649, 650, 639), (649, 647, 650), (647, 634, 650), (646, 648, 636), (646, 647, 648), (647, 635, 648), (676, 689, 688), (677, 689, 691), (676, 688, 693), (676, 693, 695), (676, 695, 692), (677, 691, 698), (678, 690, 700), (679, 694, 702), (680, 696, 704), (681, 697, 706), (677, 698, 701), (678, 700, 703), (679, 702, 705), (680, 704, 707), (681, 706, 699), (682, 708, 713), (683, 709, 715), (684, 710, 716), (685, 711, 717), (686, 712, 714), (714, 717, 687), (714, 712, 717), (712, 685, 717), (717, 716, 687), (717, 711, 716), (711, 684, 716), (716, 715, 687), (716, 710, 715), (710, 683, 715), (715, 713, 687), (715, 709, 713), (709, 682, 713), (713, 714, 687), (713, 708, 714), (708, 686, 714), (699, 712, 686), (699, 706, 712), (706, 685, 712), (707, 711, 685), (707, 704, 711), (704, 684, 711), (705, 710, 684), (705, 702, 710), (702, 683, 710), (703, 709, 683), (703, 700, 709), (700, 682, 709), (701, 708, 682), (701, 698, 708), (698, 686, 708), (706, 707, 685), (706, 697, 707), (697, 680, 707), (704, 705, 684), (704, 696, 705), (696, 679, 705), (702, 703, 683), (702, 694, 703), (694, 678, 703), (700, 701, 682), (700, 690, 701), (690, 677, 701), (698, 699, 686), (698, 691, 699), (691, 681, 699), (692, 697, 681), (692, 695, 697), (695, 680, 697), (695, 696, 680), (695, 693, 696), (693, 679, 696), (693, 694, 679), (693, 688, 694), (688, 678, 694), (691, 692, 681), (691, 689, 692), (689, 676, 692), (688, 690, 678), (688, 689, 690), (689, 677, 690), (718, 719, 721, 720), (720, 721, 723, 722), (722, 723, 725, 724), (724, 725, 727, 726), (726, 727, 729, 728), (728, 729, 731, 730), (730, 731, 733, 732), (732, 733, 735, 734), (734, 735, 737, 736), (736, 737, 739, 738), (738, 739, 741, 740), (740, 741, 743, 742), (742, 743, 745, 744), (744, 745, 747, 746), (746, 747, 749, 748), (748, 749, 751, 750), (750, 751, 753, 752), (752, 753, 755, 754), (754, 755, 757, 756), (756, 757, 759, 758), (758, 759, 761, 760), (760, 761, 763, 762), (762, 763, 765, 764), (764, 765, 767, 766), (766, 767, 769, 768), (768, 769, 771, 770), (770, 771, 773, 772), (772, 773, 775, 774), (774, 775, 777, 776), (776, 777, 779, 778), (721, 719, 781, 779, 777, 775, 773, 771, 769, 767, 765, 763, 761, 759, 757, 755, 753, 751, 749, 747, 745, 743, 741, 739, 737, 735, 733, 731, 729, 727, 725, 723), (780, 781, 719, 718), (778, 779, 781, 780), (718, 720, 722, 724, 726, 728, 730, 732, 734, 736, 738, 740, 742, 744, 746, 748, 750, 752, 754, 756, 758, 760, 762, 764, 766, 768, 770, 772, 774, 776, 778, 780), (782, 795, 794), (783, 795, 797), (782, 794, 799), (782, 799, 801), (782, 801, 798), (783, 797, 804), (784, 796, 806), (785, 800, 808), (786, 802, 810), (787, 803, 812), (783, 804, 807), (784, 806, 809), (785, 808, 811), (786, 810, 813), (787, 812, 805), (788, 814, 819), (789, 815, 821), (790, 816, 822), (791, 817, 823), (792, 818, 820), (820, 823, 793), (820, 818, 823), (818, 791, 823), (823, 822, 793), (823, 817, 822), (817, 790, 822), (822, 821, 793), (822, 816, 821), (816, 789, 821), (821, 819, 793), (821, 815, 819), (815, 788, 819), (819, 820, 793), (819, 814, 820), (814, 792, 820), (805, 818, 792), (805, 812, 818), (812, 791, 818), (813, 817, 791), (813, 810, 817), (810, 790, 817), (811, 816, 790), (811, 808, 816), (808, 789, 816), (809, 815, 789), (809, 806, 815), (806, 788, 815), (807, 814, 788), (807, 804, 814), (804, 792, 814), (812, 813, 791), (812, 803, 813), (803, 786, 813), (810, 811, 790), (810, 802, 811), (802, 785, 811), (808, 809, 789), (808, 800, 809), (800, 784, 809), (806, 807, 788), (806, 796, 807), (796, 783, 807), (804, 805, 792), (804, 797, 805), (797, 787, 805), (798, 803, 787), (798, 801, 803), (801, 786, 803), (801, 802, 786), (801, 799, 802), (799, 785, 802), (799, 800, 785), (799, 794, 800), (794, 784, 800), (797, 798, 787), (797, 795, 798), (795, 782, 798), (794, 796, 784), (794, 795, 796), (795, 783, 796)])
me_cylinder.use_remesh_preserve_volume = False
me_cylinder.use_remesh_preserve_attributes = False
me_cylinder.use_mirror_vertex_groups = False
me_cylinder.update()

# ---- objects
ob_cylinder = bpy.data.objects.new('Cylinder', me_cylinder)

# ---- transforms, parenting, visibility, modifiers, constraints
ob_cylinder.location = (0.0, 0.0, 0.0)
ob_cylinder.lineart.crease_threshold = 0.0

# ---- collection membership
col_collection_1.objects.link(ob_cylinder)

# ---- scene / render settings (as saved in the file)
scene.frame_start = 1; scene.frame_end = 250; scene.frame_set(1)
scene.render.engine = 'BLENDER_EEVEE_NEXT'
scene.render.resolution_percentage = 50
scene.render.dither_intensity = 0.0
scene.cycles.use_denoising = False
scene.cycles.samples = 10
scene.cycles.sampling_pattern = 'TABULATED_SOBOL'
scene.cycles.light_sampling_threshold = 0.0
scene.cycles.use_adaptive_sampling = False
scene.cycles.use_light_tree = False
scene.cycles.blur_glossy = 0.0
scene.cycles.pixel_filter_type = 'GAUSSIAN'
scene.cycles.sample_clamp_indirect = 0.0
scene.view_settings.view_transform = 'Standard'
bpy.context.view_layer.update()

# ---- added for rendering (the .blend has no active camera and no usable light): camera, sun
cam_auto = bpy.data.cameras.new('AutoCamera')
cam_auto.lens = 50.0
cam_auto.sensor_width = 36.0
cam_auto.clip_end = 1000.0
ob_auto_camera = bpy.data.objects.new('AutoCamera', cam_auto)
scene.collection.objects.link(ob_auto_camera)
ob_auto_camera.location = (15.7944, -19.5944, 18.5677)
ob_auto_camera.rotation_euler = (1.09748, -7.21219e-08, 0.694738)
scene.camera = ob_auto_camera
light_auto_sun = bpy.data.lights.new('AutoSun', 'SUN')
light_auto_sun.energy = 3.0
light_auto_sun.angle = 0.0523599
ob_auto_sun = bpy.data.objects.new('AutoSun', light_auto_sun)
scene.collection.objects.link(ob_auto_sun)
ob_auto_sun.rotation_euler = (0.872665, 0.174533, 0.523599)
bpy.context.view_layer.update()
